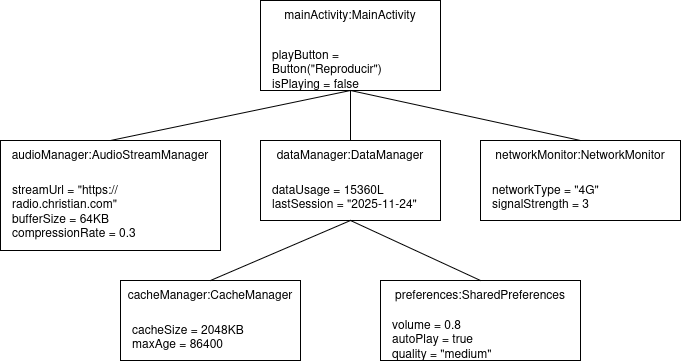

The diagram above was exported from draw.io. Its source (the exported page's mxGraphModel, read from the mxfile embedded in the PNG):
<mxGraphModel dx="983" dy="548" grid="1" gridSize="10" guides="1" tooltips="1" connect="1" arrows="1" fold="1" page="1" pageScale="1" pageWidth="850" pageHeight="1100" math="0" shadow="0">
  <root>
    <mxCell id="0" />
    <mxCell id="1" parent="0" />
    <mxCell id="2" parent="1" style="html=1;whiteSpace=wrap;verticalAlign=top;" value="mainActivity:MainActivity" vertex="1">
      <mxGeometry height="90" width="180" x="340" y="60" as="geometry" />
    </mxCell>
    <mxCell id="3" parent="1" style="text;html=1;strokeColor=none;fillColor=none;align=left;verticalAlign=top;whiteSpace=wrap;rounded=0;" value="playButton = Button(&quot;Reproducir&quot;)&#10;isPlaying = false" vertex="1">
      <mxGeometry height="30" width="160" x="350" y="100" as="geometry" />
    </mxCell>
    <mxCell id="4" parent="1" style="html=1;whiteSpace=wrap;verticalAlign=top;" value="audioManager:AudioStreamManager" vertex="1">
      <mxGeometry height="110" width="220" x="80" y="200" as="geometry" />
    </mxCell>
    <mxCell id="5" parent="1" style="text;html=1;strokeColor=none;fillColor=none;align=left;verticalAlign=top;whiteSpace=wrap;rounded=0;" value="streamUrl = &quot;https://radio.christian.com&quot;&#10;bufferSize = 64KB&#10;compressionRate = 0.3" vertex="1">
      <mxGeometry height="40" width="200" x="90" y="235" as="geometry" />
    </mxCell>
    <mxCell id="6" parent="1" style="html=1;whiteSpace=wrap;verticalAlign=top;" value="dataManager:DataManager" vertex="1">
      <mxGeometry height="80" width="180" x="340" y="200" as="geometry" />
    </mxCell>
    <mxCell id="7" parent="1" style="text;html=1;strokeColor=none;fillColor=none;align=left;verticalAlign=top;whiteSpace=wrap;rounded=0;" value="dataUsage = 15360L&#10;lastSession = &quot;2025-11-24&quot;" vertex="1">
      <mxGeometry height="30" width="160" x="350" y="235" as="geometry" />
    </mxCell>
    <mxCell id="8" parent="1" style="html=1;whiteSpace=wrap;verticalAlign=top;" value="networkMonitor:NetworkMonitor" vertex="1">
      <mxGeometry height="80" width="200" x="560" y="200" as="geometry" />
    </mxCell>
    <mxCell id="9" parent="1" style="text;html=1;strokeColor=none;fillColor=none;align=left;verticalAlign=top;whiteSpace=wrap;rounded=0;" value="networkType = &quot;4G&quot;&#10;signalStrength = 3" vertex="1">
      <mxGeometry height="30" width="180" x="570" y="235" as="geometry" />
    </mxCell>
    <mxCell id="10" parent="1" style="html=1;whiteSpace=wrap;verticalAlign=top;" value="cacheManager:CacheManager" vertex="1">
      <mxGeometry height="80" width="180" x="200" y="340" as="geometry" />
    </mxCell>
    <mxCell id="11" parent="1" style="text;html=1;strokeColor=none;fillColor=none;align=left;verticalAlign=top;whiteSpace=wrap;rounded=0;" value="cacheSize = 2048KB&#10;maxAge = 86400" vertex="1">
      <mxGeometry height="30" width="160" x="210" y="375" as="geometry" />
    </mxCell>
    <mxCell id="12" parent="1" style="html=1;whiteSpace=wrap;verticalAlign=top;" value="preferences:SharedPreferences" vertex="1">
      <mxGeometry height="80" width="200" x="460" y="340" as="geometry" />
    </mxCell>
    <mxCell id="13" parent="1" style="text;html=1;strokeColor=none;fillColor=none;align=left;verticalAlign=top;whiteSpace=wrap;rounded=0;" value="volume = 0.8&#10;autoPlay = true&#10;quality = &quot;medium&quot;" vertex="1">
      <mxGeometry height="40" width="180" x="470" y="370" as="geometry" />
    </mxCell>
    <mxCell id="14" edge="1" parent="1" source="2" style="endArrow=none;html=1;exitX=0.5;exitY=1;exitDx=0;exitDy=0;entryX=0.5;entryY=0;entryDx=0;entryDy=0;verticalAlign=top;" target="4" value="">
      <mxGeometry height="50" relative="1" width="50" as="geometry">
        <mxPoint x="400" y="340" as="sourcePoint" />
        <mxPoint x="450" y="290" as="targetPoint" />
      </mxGeometry>
    </mxCell>
    <mxCell id="15" edge="1" parent="1" source="2" style="endArrow=none;html=1;exitX=0.5;exitY=1;exitDx=0;exitDy=0;entryX=0.5;entryY=0;entryDx=0;entryDy=0;verticalAlign=top;" target="6" value="">
      <mxGeometry height="50" relative="1" width="50" as="geometry">
        <mxPoint x="400" y="340" as="sourcePoint" />
        <mxPoint x="450" y="290" as="targetPoint" />
      </mxGeometry>
    </mxCell>
    <mxCell id="16" edge="1" parent="1" source="2" style="endArrow=none;html=1;exitX=0.5;exitY=1;exitDx=0;exitDy=0;entryX=0.5;entryY=0;entryDx=0;entryDy=0;verticalAlign=top;" target="8" value="">
      <mxGeometry height="50" relative="1" width="50" as="geometry">
        <mxPoint x="400" y="340" as="sourcePoint" />
        <mxPoint x="450" y="290" as="targetPoint" />
      </mxGeometry>
    </mxCell>
    <mxCell id="17" edge="1" parent="1" source="6" style="endArrow=none;html=1;exitX=0.5;exitY=1;exitDx=0;exitDy=0;entryX=0.5;entryY=0;entryDx=0;entryDy=0;verticalAlign=top;" target="10" value="">
      <mxGeometry height="50" relative="1" width="50" as="geometry">
        <mxPoint x="400" y="340" as="sourcePoint" />
        <mxPoint x="450" y="290" as="targetPoint" />
      </mxGeometry>
    </mxCell>
    <mxCell id="18" edge="1" parent="1" source="6" style="endArrow=none;html=1;exitX=0.5;exitY=1;exitDx=0;exitDy=0;entryX=0.5;entryY=0;entryDx=0;entryDy=0;verticalAlign=top;" target="12" value="">
      <mxGeometry height="50" relative="1" width="50" as="geometry">
        <mxPoint x="400" y="340" as="sourcePoint" />
        <mxPoint x="450" y="290" as="targetPoint" />
      </mxGeometry>
    </mxCell>
  </root>
</mxGraphModel>